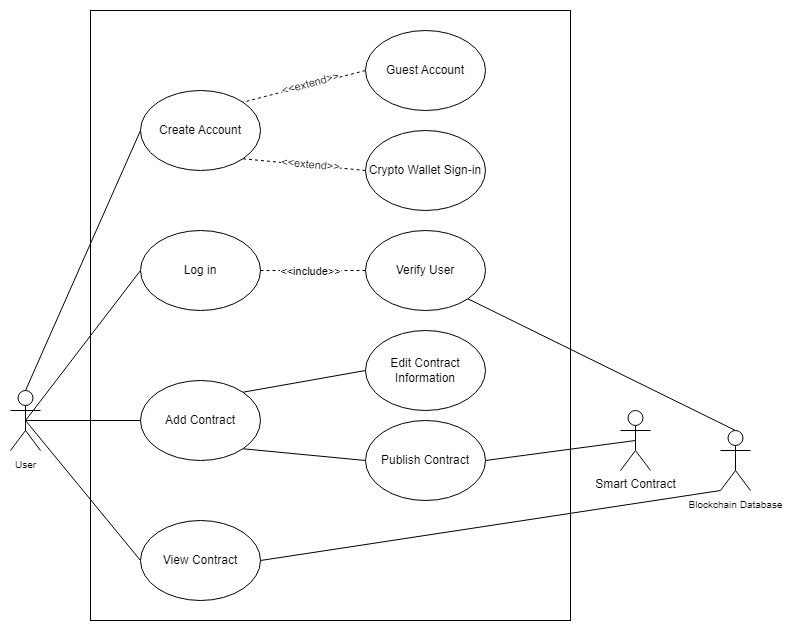

The diagram above was exported from draw.io. Its source (the exported page's mxGraphModel, read from the mxfile embedded in the PNG):
<mxGraphModel dx="1009" dy="550" grid="1" gridSize="10" guides="1" tooltips="1" connect="1" arrows="1" fold="1" page="1" pageScale="1" pageWidth="850" pageHeight="1100" math="0" shadow="0">
  <root>
    <mxCell id="0" />
    <mxCell id="1" parent="0" />
    <mxCell id="KNPy7WtamSUBEt6xyTmN-27" value="" style="rounded=0;whiteSpace=wrap;html=1;fillColor=none;" parent="1" vertex="1">
      <mxGeometry x="160" y="190" width="480" height="610" as="geometry" />
    </mxCell>
    <mxCell id="KNPy7WtamSUBEt6xyTmN-11" style="rounded=0;orthogonalLoop=1;jettySize=auto;html=1;entryX=0;entryY=0.5;entryDx=0;entryDy=0;endArrow=none;endFill=0;exitX=0.5;exitY=0.5;exitDx=0;exitDy=0;exitPerimeter=0;" parent="1" source="KNPy7WtamSUBEt6xyTmN-2" target="KNPy7WtamSUBEt6xyTmN-5" edge="1">
      <mxGeometry relative="1" as="geometry">
        <mxPoint x="140" y="640" as="sourcePoint" />
      </mxGeometry>
    </mxCell>
    <mxCell id="KNPy7WtamSUBEt6xyTmN-12" style="rounded=0;orthogonalLoop=1;jettySize=auto;html=1;exitX=0.5;exitY=0.5;exitDx=0;exitDy=0;exitPerimeter=0;entryX=0;entryY=0.5;entryDx=0;entryDy=0;endArrow=none;endFill=0;" parent="1" source="KNPy7WtamSUBEt6xyTmN-2" target="KNPy7WtamSUBEt6xyTmN-4" edge="1">
      <mxGeometry relative="1" as="geometry" />
    </mxCell>
    <mxCell id="KNPy7WtamSUBEt6xyTmN-13" style="rounded=0;orthogonalLoop=1;jettySize=auto;html=1;exitX=0.5;exitY=0.5;exitDx=0;exitDy=0;exitPerimeter=0;entryX=0;entryY=0.5;entryDx=0;entryDy=0;startArrow=none;startFill=0;endArrow=none;endFill=0;" parent="1" source="KNPy7WtamSUBEt6xyTmN-2" target="KNPy7WtamSUBEt6xyTmN-3" edge="1">
      <mxGeometry relative="1" as="geometry" />
    </mxCell>
    <mxCell id="KNPy7WtamSUBEt6xyTmN-31" style="rounded=0;orthogonalLoop=1;jettySize=auto;html=1;exitX=0.5;exitY=0;exitDx=0;exitDy=0;exitPerimeter=0;entryX=0;entryY=0.5;entryDx=0;entryDy=0;endArrow=none;endFill=0;" parent="1" source="KNPy7WtamSUBEt6xyTmN-2" target="KNPy7WtamSUBEt6xyTmN-28" edge="1">
      <mxGeometry relative="1" as="geometry" />
    </mxCell>
    <mxCell id="KNPy7WtamSUBEt6xyTmN-2" value="&lt;font style=&quot;font-size: 10px;&quot;&gt;User&lt;/font&gt;" style="shape=umlActor;verticalLabelPosition=bottom;verticalAlign=top;html=1;outlineConnect=0;" parent="1" vertex="1">
      <mxGeometry x="80" y="570" width="30" height="60" as="geometry" />
    </mxCell>
    <mxCell id="KNPy7WtamSUBEt6xyTmN-21" style="edgeStyle=orthogonalEdgeStyle;rounded=0;orthogonalLoop=1;jettySize=auto;html=1;exitX=1;exitY=0.5;exitDx=0;exitDy=0;entryX=0;entryY=0.5;entryDx=0;entryDy=0;dashed=1;endArrow=none;endFill=0;" parent="1" source="KNPy7WtamSUBEt6xyTmN-3" target="KNPy7WtamSUBEt6xyTmN-8" edge="1">
      <mxGeometry relative="1" as="geometry" />
    </mxCell>
    <mxCell id="KNPy7WtamSUBEt6xyTmN-22" value="&amp;lt;&amp;lt;include&amp;gt;&amp;gt;" style="edgeLabel;html=1;align=center;verticalAlign=middle;resizable=0;points=[];" parent="KNPy7WtamSUBEt6xyTmN-21" vertex="1" connectable="0">
      <mxGeometry x="0.1889" y="-1" relative="1" as="geometry">
        <mxPoint x="-13" y="-1" as="offset" />
      </mxGeometry>
    </mxCell>
    <mxCell id="KNPy7WtamSUBEt6xyTmN-3" value="Log in" style="ellipse;whiteSpace=wrap;html=1;" parent="1" vertex="1">
      <mxGeometry x="210" y="410" width="120" height="80" as="geometry" />
    </mxCell>
    <mxCell id="KNPy7WtamSUBEt6xyTmN-16" style="rounded=0;orthogonalLoop=1;jettySize=auto;html=1;exitX=1;exitY=1;exitDx=0;exitDy=0;entryX=0;entryY=0.5;entryDx=0;entryDy=0;endArrow=none;endFill=0;" parent="1" source="KNPy7WtamSUBEt6xyTmN-4" target="KNPy7WtamSUBEt6xyTmN-7" edge="1">
      <mxGeometry relative="1" as="geometry" />
    </mxCell>
    <mxCell id="KNPy7WtamSUBEt6xyTmN-17" style="rounded=0;orthogonalLoop=1;jettySize=auto;html=1;exitX=1;exitY=0;exitDx=0;exitDy=0;entryX=0;entryY=0.5;entryDx=0;entryDy=0;endArrow=none;endFill=0;" parent="1" source="KNPy7WtamSUBEt6xyTmN-4" target="KNPy7WtamSUBEt6xyTmN-6" edge="1">
      <mxGeometry relative="1" as="geometry" />
    </mxCell>
    <mxCell id="KNPy7WtamSUBEt6xyTmN-4" value="Add Contract" style="ellipse;whiteSpace=wrap;html=1;" parent="1" vertex="1">
      <mxGeometry x="210" y="560" width="120" height="80" as="geometry" />
    </mxCell>
    <mxCell id="KNPy7WtamSUBEt6xyTmN-5" value="View Contract" style="ellipse;whiteSpace=wrap;html=1;" parent="1" vertex="1">
      <mxGeometry x="210" y="700" width="120" height="80" as="geometry" />
    </mxCell>
    <mxCell id="KNPy7WtamSUBEt6xyTmN-6" value="Edit Contract Information" style="ellipse;whiteSpace=wrap;html=1;" parent="1" vertex="1">
      <mxGeometry x="435" y="510" width="120" height="80" as="geometry" />
    </mxCell>
    <mxCell id="y-yKTxzL_MG2u3Py2GoA-2" style="rounded=0;orthogonalLoop=1;jettySize=auto;html=1;exitX=1;exitY=0.5;exitDx=0;exitDy=0;endArrow=none;endFill=0;entryX=0.5;entryY=0.5;entryDx=0;entryDy=0;entryPerimeter=0;" parent="1" source="KNPy7WtamSUBEt6xyTmN-7" target="y-yKTxzL_MG2u3Py2GoA-1" edge="1">
      <mxGeometry relative="1" as="geometry" />
    </mxCell>
    <mxCell id="KNPy7WtamSUBEt6xyTmN-7" value="Publish Contract" style="ellipse;whiteSpace=wrap;html=1;" parent="1" vertex="1">
      <mxGeometry x="435" y="600" width="120" height="80" as="geometry" />
    </mxCell>
    <mxCell id="KNPy7WtamSUBEt6xyTmN-18" style="rounded=0;orthogonalLoop=1;jettySize=auto;html=1;exitX=1;exitY=1;exitDx=0;exitDy=0;entryX=0.5;entryY=0;entryDx=0;entryDy=0;entryPerimeter=0;endArrow=none;endFill=0;" parent="1" source="KNPy7WtamSUBEt6xyTmN-8" target="KNPy7WtamSUBEt6xyTmN-9" edge="1">
      <mxGeometry relative="1" as="geometry" />
    </mxCell>
    <mxCell id="KNPy7WtamSUBEt6xyTmN-8" value="Verify User" style="ellipse;whiteSpace=wrap;html=1;" parent="1" vertex="1">
      <mxGeometry x="435" y="410" width="120" height="80" as="geometry" />
    </mxCell>
    <mxCell id="KNPy7WtamSUBEt6xyTmN-15" style="rounded=0;orthogonalLoop=1;jettySize=auto;html=1;exitX=0;exitY=1;exitDx=0;exitDy=0;exitPerimeter=0;entryX=1;entryY=0.5;entryDx=0;entryDy=0;endArrow=none;endFill=0;" parent="1" source="KNPy7WtamSUBEt6xyTmN-9" target="KNPy7WtamSUBEt6xyTmN-5" edge="1">
      <mxGeometry relative="1" as="geometry" />
    </mxCell>
    <mxCell id="KNPy7WtamSUBEt6xyTmN-9" value="&lt;font style=&quot;font-size: 10px;&quot;&gt;Blockchain Database&lt;/font&gt;" style="shape=umlActor;verticalLabelPosition=bottom;verticalAlign=top;html=1;outlineConnect=0;" parent="1" vertex="1">
      <mxGeometry x="790" y="610" width="30" height="60" as="geometry" />
    </mxCell>
    <mxCell id="KNPy7WtamSUBEt6xyTmN-28" value="Create Account" style="ellipse;whiteSpace=wrap;html=1;" parent="1" vertex="1">
      <mxGeometry x="210" y="270" width="120" height="80" as="geometry" />
    </mxCell>
    <mxCell id="KNPy7WtamSUBEt6xyTmN-33" style="rounded=0;orthogonalLoop=1;jettySize=auto;html=1;exitX=0;exitY=0.5;exitDx=0;exitDy=0;entryX=1;entryY=1;entryDx=0;entryDy=0;dashed=1;endArrow=none;endFill=0;" parent="1" source="KNPy7WtamSUBEt6xyTmN-29" target="KNPy7WtamSUBEt6xyTmN-28" edge="1">
      <mxGeometry relative="1" as="geometry" />
    </mxCell>
    <mxCell id="KNPy7WtamSUBEt6xyTmN-35" value="&amp;lt;&amp;lt;extend&amp;gt;&amp;gt;" style="edgeLabel;html=1;align=center;verticalAlign=middle;resizable=0;points=[];rotation=5;" parent="KNPy7WtamSUBEt6xyTmN-33" vertex="1" connectable="0">
      <mxGeometry x="-0.0978" y="-1" relative="1" as="geometry">
        <mxPoint as="offset" />
      </mxGeometry>
    </mxCell>
    <mxCell id="KNPy7WtamSUBEt6xyTmN-29" value="Crypto Wallet Sign-in" style="ellipse;whiteSpace=wrap;html=1;" parent="1" vertex="1">
      <mxGeometry x="435" y="310" width="120" height="80" as="geometry" />
    </mxCell>
    <mxCell id="KNPy7WtamSUBEt6xyTmN-32" style="rounded=0;orthogonalLoop=1;jettySize=auto;html=1;exitX=0;exitY=0.5;exitDx=0;exitDy=0;entryX=1;entryY=0;entryDx=0;entryDy=0;dashed=1;endArrow=none;endFill=0;" parent="1" source="KNPy7WtamSUBEt6xyTmN-30" target="KNPy7WtamSUBEt6xyTmN-28" edge="1">
      <mxGeometry relative="1" as="geometry" />
    </mxCell>
    <mxCell id="KNPy7WtamSUBEt6xyTmN-34" value="&amp;lt;&amp;lt;extend&amp;gt;&amp;gt;" style="edgeLabel;html=1;align=center;verticalAlign=middle;resizable=0;points=[];rotation=-15;" parent="KNPy7WtamSUBEt6xyTmN-32" vertex="1" connectable="0">
      <mxGeometry x="-0.2489" y="1" relative="1" as="geometry">
        <mxPoint x="-9" as="offset" />
      </mxGeometry>
    </mxCell>
    <mxCell id="KNPy7WtamSUBEt6xyTmN-30" value="Guest Account" style="ellipse;whiteSpace=wrap;html=1;" parent="1" vertex="1">
      <mxGeometry x="435" y="210" width="120" height="80" as="geometry" />
    </mxCell>
    <mxCell id="y-yKTxzL_MG2u3Py2GoA-1" value="Smart Contract" style="shape=umlActor;verticalLabelPosition=bottom;verticalAlign=top;html=1;outlineConnect=0;" parent="1" vertex="1">
      <mxGeometry x="690" y="590" width="30" height="60" as="geometry" />
    </mxCell>
  </root>
</mxGraphModel>